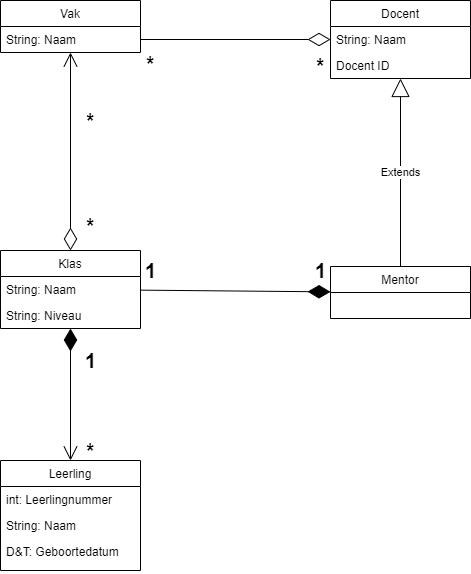

The diagram above was exported from draw.io. Its source (the exported page's mxGraphModel, read from the mxfile embedded in the PNG):
<mxGraphModel dx="1422" dy="1862" grid="1" gridSize="10" guides="1" tooltips="1" connect="1" arrows="1" fold="1" page="1" pageScale="1" pageWidth="850" pageHeight="1100" math="0" shadow="0">
  <root>
    <mxCell id="0" />
    <mxCell id="1" parent="0" />
    <mxCell id="AvC1LczeSgzYEv59syQH-21" value="Extends" style="endArrow=block;endSize=16;endFill=0;html=1;exitX=0.5;exitY=0;exitDx=0;exitDy=0;" edge="1" parent="1" source="AvC1LczeSgzYEv59syQH-13" target="AvC1LczeSgzYEv59syQH-9">
      <mxGeometry width="160" relative="1" as="geometry">
        <mxPoint x="340" y="-370" as="sourcePoint" />
        <mxPoint x="500" y="-370" as="targetPoint" />
      </mxGeometry>
    </mxCell>
    <mxCell id="AvC1LczeSgzYEv59syQH-23" value="" style="endArrow=open;endFill=1;endSize=12;html=1;startArrow=diamondThin;startFill=0;startSize=20;" edge="1" parent="1" source="AvC1LczeSgzYEv59syQH-5" target="AvC1LczeSgzYEv59syQH-17">
      <mxGeometry width="160" relative="1" as="geometry">
        <mxPoint x="270" y="-370" as="sourcePoint" />
        <mxPoint x="430" y="-370" as="targetPoint" />
      </mxGeometry>
    </mxCell>
    <mxCell id="AvC1LczeSgzYEv59syQH-17" value="Vak" style="swimlane;fontStyle=0;childLayout=stackLayout;horizontal=1;startSize=26;fillColor=none;horizontalStack=0;resizeParent=1;resizeParentMax=0;resizeLast=0;collapsible=1;marginBottom=0;" vertex="1" parent="1">
      <mxGeometry x="130" y="-750" width="140" height="52" as="geometry" />
    </mxCell>
    <mxCell id="AvC1LczeSgzYEv59syQH-18" value="String: Naam" style="text;strokeColor=none;fillColor=none;align=left;verticalAlign=top;spacingLeft=4;spacingRight=4;overflow=hidden;rotatable=0;points=[[0,0.5],[1,0.5]];portConstraint=eastwest;" vertex="1" parent="AvC1LczeSgzYEv59syQH-17">
      <mxGeometry y="26" width="140" height="26" as="geometry" />
    </mxCell>
    <mxCell id="AvC1LczeSgzYEv59syQH-24" value="" style="endArrow=open;endFill=1;endSize=12;html=1;startArrow=diamondThin;startFill=1;sourcePerimeterSpacing=0;startSize=20;" edge="1" parent="1" source="AvC1LczeSgzYEv59syQH-5" target="AvC1LczeSgzYEv59syQH-1">
      <mxGeometry width="160" relative="1" as="geometry">
        <mxPoint x="270" y="-370" as="sourcePoint" />
        <mxPoint x="430" y="-370" as="targetPoint" />
      </mxGeometry>
    </mxCell>
    <mxCell id="AvC1LczeSgzYEv59syQH-1" value="Leerling" style="swimlane;fontStyle=0;childLayout=stackLayout;horizontal=1;startSize=26;fillColor=none;horizontalStack=0;resizeParent=1;resizeParentMax=0;resizeLast=0;collapsible=1;marginBottom=0;" vertex="1" parent="1">
      <mxGeometry x="130" y="-290" width="140" height="110" as="geometry" />
    </mxCell>
    <mxCell id="AvC1LczeSgzYEv59syQH-2" value="int: Leerlingnummer" style="text;strokeColor=none;fillColor=none;align=left;verticalAlign=top;spacingLeft=4;spacingRight=4;overflow=hidden;rotatable=0;points=[[0,0.5],[1,0.5]];portConstraint=eastwest;" vertex="1" parent="AvC1LczeSgzYEv59syQH-1">
      <mxGeometry y="26" width="140" height="26" as="geometry" />
    </mxCell>
    <mxCell id="AvC1LczeSgzYEv59syQH-3" value="String: Naam" style="text;strokeColor=none;fillColor=none;align=left;verticalAlign=top;spacingLeft=4;spacingRight=4;overflow=hidden;rotatable=0;points=[[0,0.5],[1,0.5]];portConstraint=eastwest;" vertex="1" parent="AvC1LczeSgzYEv59syQH-1">
      <mxGeometry y="52" width="140" height="26" as="geometry" />
    </mxCell>
    <mxCell id="AvC1LczeSgzYEv59syQH-4" value="D&amp;T: Geboortedatum" style="text;strokeColor=none;fillColor=none;align=left;verticalAlign=top;spacingLeft=4;spacingRight=4;overflow=hidden;rotatable=0;points=[[0,0.5],[1,0.5]];portConstraint=eastwest;" vertex="1" parent="AvC1LczeSgzYEv59syQH-1">
      <mxGeometry y="78" width="140" height="32" as="geometry" />
    </mxCell>
    <mxCell id="AvC1LczeSgzYEv59syQH-9" value="Docent" style="swimlane;fontStyle=0;childLayout=stackLayout;horizontal=1;startSize=26;fillColor=none;horizontalStack=0;resizeParent=1;resizeParentMax=0;resizeLast=0;collapsible=1;marginBottom=0;" vertex="1" parent="1">
      <mxGeometry x="460" y="-750" width="140" height="78" as="geometry" />
    </mxCell>
    <mxCell id="AvC1LczeSgzYEv59syQH-10" value="String: Naam" style="text;strokeColor=none;fillColor=none;align=left;verticalAlign=top;spacingLeft=4;spacingRight=4;overflow=hidden;rotatable=0;points=[[0,0.5],[1,0.5]];portConstraint=eastwest;" vertex="1" parent="AvC1LczeSgzYEv59syQH-9">
      <mxGeometry y="26" width="140" height="26" as="geometry" />
    </mxCell>
    <mxCell id="AvC1LczeSgzYEv59syQH-11" value="Docent ID" style="text;strokeColor=none;fillColor=none;align=left;verticalAlign=top;spacingLeft=4;spacingRight=4;overflow=hidden;rotatable=0;points=[[0,0.5],[1,0.5]];portConstraint=eastwest;" vertex="1" parent="AvC1LczeSgzYEv59syQH-9">
      <mxGeometry y="52" width="140" height="26" as="geometry" />
    </mxCell>
    <mxCell id="AvC1LczeSgzYEv59syQH-25" value="" style="endArrow=none;endFill=0;endSize=12;html=1;startArrow=diamondThin;startFill=0;startSize=20;" edge="1" parent="1" source="AvC1LczeSgzYEv59syQH-10" target="AvC1LczeSgzYEv59syQH-18">
      <mxGeometry width="160" relative="1" as="geometry">
        <mxPoint x="460" y="-699" as="sourcePoint" />
        <mxPoint x="430" y="-370" as="targetPoint" />
      </mxGeometry>
    </mxCell>
    <mxCell id="AvC1LczeSgzYEv59syQH-26" value="" style="endArrow=none;endFill=0;endSize=20;html=1;startSize=20;startArrow=diamondThin;startFill=1;" edge="1" parent="1" source="AvC1LczeSgzYEv59syQH-13" target="AvC1LczeSgzYEv59syQH-5">
      <mxGeometry width="160" relative="1" as="geometry">
        <mxPoint x="460" y="-448" as="sourcePoint" />
        <mxPoint x="430" y="-400" as="targetPoint" />
      </mxGeometry>
    </mxCell>
    <mxCell id="AvC1LczeSgzYEv59syQH-28" value="1" style="text;html=1;align=center;verticalAlign=middle;resizable=0;points=[];autosize=1;fontSize=20;fontStyle=1" vertex="1" parent="1">
      <mxGeometry x="265" y="-495" width="30" height="30" as="geometry" />
    </mxCell>
    <mxCell id="AvC1LczeSgzYEv59syQH-29" value="1" style="text;html=1;align=center;verticalAlign=middle;resizable=0;points=[];autosize=1;fontSize=20;fontStyle=1" vertex="1" parent="1">
      <mxGeometry x="435" y="-495" width="30" height="30" as="geometry" />
    </mxCell>
    <mxCell id="AvC1LczeSgzYEv59syQH-30" value="*" style="text;html=1;align=center;verticalAlign=middle;resizable=0;points=[];autosize=1;fontSize=20;fontStyle=1" vertex="1" parent="1">
      <mxGeometry x="440" y="-700" width="20" height="30" as="geometry" />
    </mxCell>
    <mxCell id="AvC1LczeSgzYEv59syQH-31" value="*" style="text;html=1;align=center;verticalAlign=middle;resizable=0;points=[];autosize=1;fontSize=20;fontStyle=1" vertex="1" parent="1">
      <mxGeometry x="270" y="-702" width="20" height="30" as="geometry" />
    </mxCell>
    <mxCell id="AvC1LczeSgzYEv59syQH-32" value="*" style="text;html=1;align=center;verticalAlign=middle;resizable=0;points=[];autosize=1;fontSize=20;fontStyle=1" vertex="1" parent="1">
      <mxGeometry x="210" y="-540" width="20" height="30" as="geometry" />
    </mxCell>
    <mxCell id="AvC1LczeSgzYEv59syQH-33" value="*" style="text;html=1;align=center;verticalAlign=middle;resizable=0;points=[];autosize=1;fontSize=20;fontStyle=1" vertex="1" parent="1">
      <mxGeometry x="210" y="-645" width="20" height="30" as="geometry" />
    </mxCell>
    <mxCell id="AvC1LczeSgzYEv59syQH-34" value="1" style="text;html=1;align=center;verticalAlign=middle;resizable=0;points=[];autosize=1;fontSize=20;fontStyle=1" vertex="1" parent="1">
      <mxGeometry x="205" y="-405" width="30" height="30" as="geometry" />
    </mxCell>
    <mxCell id="AvC1LczeSgzYEv59syQH-35" value="*" style="text;html=1;align=center;verticalAlign=middle;resizable=0;points=[];autosize=1;fontSize=20;fontStyle=1" vertex="1" parent="1">
      <mxGeometry x="210" y="-315" width="20" height="30" as="geometry" />
    </mxCell>
    <mxCell id="AvC1LczeSgzYEv59syQH-13" value="Mentor" style="swimlane;fontStyle=0;childLayout=stackLayout;horizontal=1;startSize=26;fillColor=none;horizontalStack=0;resizeParent=1;resizeParentMax=0;resizeLast=0;collapsible=1;marginBottom=0;" vertex="1" parent="1">
      <mxGeometry x="460" y="-484" width="140" height="52" as="geometry" />
    </mxCell>
    <mxCell id="AvC1LczeSgzYEv59syQH-5" value="Klas" style="swimlane;fontStyle=0;childLayout=stackLayout;horizontal=1;startSize=26;fillColor=none;horizontalStack=0;resizeParent=1;resizeParentMax=0;resizeLast=0;collapsible=1;marginBottom=0;" vertex="1" parent="1">
      <mxGeometry x="130" y="-500" width="140" height="78" as="geometry" />
    </mxCell>
    <mxCell id="AvC1LczeSgzYEv59syQH-6" value="String: Naam" style="text;strokeColor=none;fillColor=none;align=left;verticalAlign=top;spacingLeft=4;spacingRight=4;overflow=hidden;rotatable=0;points=[[0,0.5],[1,0.5]];portConstraint=eastwest;" vertex="1" parent="AvC1LczeSgzYEv59syQH-5">
      <mxGeometry y="26" width="140" height="26" as="geometry" />
    </mxCell>
    <mxCell id="AvC1LczeSgzYEv59syQH-7" value="String: Niveau" style="text;strokeColor=none;fillColor=none;align=left;verticalAlign=top;spacingLeft=4;spacingRight=4;overflow=hidden;rotatable=0;points=[[0,0.5],[1,0.5]];portConstraint=eastwest;" vertex="1" parent="AvC1LczeSgzYEv59syQH-5">
      <mxGeometry y="52" width="140" height="26" as="geometry" />
    </mxCell>
  </root>
</mxGraphModel>